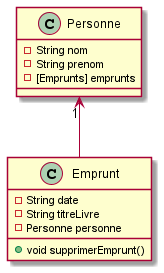

The diagram above was rendered by PlantUML. Its source (embedded in the PNG):
@startuml

class Personne{
    - String nom
    - String prenom
    - [Emprunts] emprunts
}

class Emprunt{
    -String date
    -String titreLivre
    -Personne personne

    + void supprimerEmprunt()
}

Personne "1"<--  Emprunt

@enduml